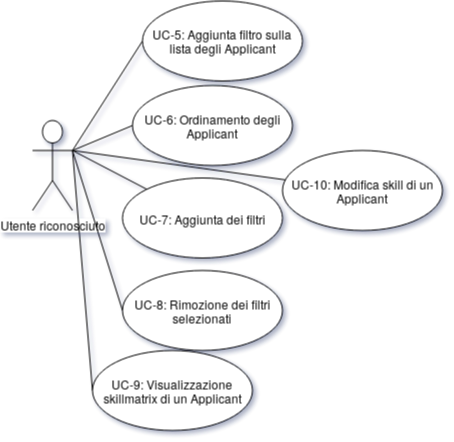

The diagram above was exported from draw.io. Its source (the exported page's mxGraphModel, read from the mxfile embedded in the PNG):
<mxGraphModel dx="801" dy="498" grid="1" gridSize="10" guides="1" tooltips="1" connect="1" arrows="1" fold="1" page="1" pageScale="1" pageWidth="827" pageHeight="1169" math="0" shadow="1">
  <root>
    <mxCell id="0" />
    <mxCell id="1" parent="0" />
    <mxCell id="1yLNEeEMAWHTHFnKsbkK-1" value="Utente riconosciuto" style="shape=umlActor;verticalLabelPosition=bottom;labelBackgroundColor=#ffffff;verticalAlign=top;html=1;outlineConnect=0;" parent="1" vertex="1">
      <mxGeometry x="100" y="160" width="40" height="90" as="geometry" />
    </mxCell>
    <mxCell id="1yLNEeEMAWHTHFnKsbkK-24" style="edgeStyle=none;rounded=0;orthogonalLoop=1;jettySize=auto;html=1;exitX=0;exitY=0.5;exitDx=0;exitDy=0;entryX=1;entryY=0.3333333333333333;entryDx=0;entryDy=0;entryPerimeter=0;endArrow=none;endFill=0;strokeColor=#000000;" parent="1" source="1yLNEeEMAWHTHFnKsbkK-19" target="1yLNEeEMAWHTHFnKsbkK-1" edge="1">
      <mxGeometry relative="1" as="geometry" />
    </mxCell>
    <mxCell id="1yLNEeEMAWHTHFnKsbkK-19" value="UC-5: Aggiunta filtro sulla lista degli Applicant" style="ellipse;whiteSpace=wrap;html=1;" parent="1" vertex="1">
      <mxGeometry x="210" y="40.5" width="160" height="80" as="geometry" />
    </mxCell>
    <mxCell id="dg_a2tmHGsQrq48iQiRw-12" style="orthogonalLoop=1;jettySize=auto;html=1;entryX=0.988;entryY=0.288;entryDx=0;entryDy=0;entryPerimeter=0;rounded=0;strokeColor=none;exitX=0;exitY=0.5;exitDx=0;exitDy=0;startArrow=block;startFill=0;" edge="1" parent="1" target="1yLNEeEMAWHTHFnKsbkK-19">
      <mxGeometry relative="1" as="geometry">
        <mxPoint x="440" y="60" as="sourcePoint" />
      </mxGeometry>
    </mxCell>
    <mxCell id="dg_a2tmHGsQrq48iQiRw-37" style="edgeStyle=none;rounded=0;orthogonalLoop=1;jettySize=auto;html=1;exitX=0;exitY=0.5;exitDx=0;exitDy=0;startArrow=none;startFill=0;endArrow=none;endFill=0;" edge="1" parent="1" source="dg_a2tmHGsQrq48iQiRw-31">
      <mxGeometry relative="1" as="geometry">
        <mxPoint x="140" y="190" as="targetPoint" />
      </mxGeometry>
    </mxCell>
    <mxCell id="dg_a2tmHGsQrq48iQiRw-31" value="UC-6: Ordinamento degli Applicant" style="ellipse;whiteSpace=wrap;html=1;" vertex="1" parent="1">
      <mxGeometry x="200" y="125" width="160" height="80" as="geometry" />
    </mxCell>
    <mxCell id="dg_a2tmHGsQrq48iQiRw-38" style="edgeStyle=none;rounded=0;orthogonalLoop=1;jettySize=auto;html=1;entryX=1;entryY=0.3333333333333333;entryDx=0;entryDy=0;entryPerimeter=0;startArrow=none;startFill=0;endArrow=none;endFill=0;" edge="1" parent="1" source="dg_a2tmHGsQrq48iQiRw-34" target="1yLNEeEMAWHTHFnKsbkK-1">
      <mxGeometry relative="1" as="geometry" />
    </mxCell>
    <mxCell id="dg_a2tmHGsQrq48iQiRw-34" value="UC-7: Aggiunta dei filtri" style="ellipse;whiteSpace=wrap;html=1;" vertex="1" parent="1">
      <mxGeometry x="190" y="217.5" width="160" height="80" as="geometry" />
    </mxCell>
    <mxCell id="dg_a2tmHGsQrq48iQiRw-39" style="edgeStyle=none;rounded=0;orthogonalLoop=1;jettySize=auto;html=1;exitX=0;exitY=0.5;exitDx=0;exitDy=0;startArrow=none;startFill=0;endArrow=none;endFill=0;" edge="1" parent="1" source="dg_a2tmHGsQrq48iQiRw-35">
      <mxGeometry relative="1" as="geometry">
        <mxPoint x="140" y="190" as="targetPoint" />
      </mxGeometry>
    </mxCell>
    <mxCell id="dg_a2tmHGsQrq48iQiRw-35" value="UC-8: Rimozione dei filtri selezionati" style="ellipse;whiteSpace=wrap;html=1;" vertex="1" parent="1">
      <mxGeometry x="190" y="310" width="160" height="80" as="geometry" />
    </mxCell>
    <mxCell id="dg_a2tmHGsQrq48iQiRw-40" style="edgeStyle=none;rounded=0;orthogonalLoop=1;jettySize=auto;html=1;exitX=0;exitY=0.5;exitDx=0;exitDy=0;startArrow=none;startFill=0;endArrow=none;endFill=0;" edge="1" parent="1" source="dg_a2tmHGsQrq48iQiRw-36">
      <mxGeometry relative="1" as="geometry">
        <mxPoint x="140" y="190" as="targetPoint" />
      </mxGeometry>
    </mxCell>
    <mxCell id="dg_a2tmHGsQrq48iQiRw-36" value="UC-9: Visualizzazione skillmatrix di un Applicant" style="ellipse;whiteSpace=wrap;html=1;" vertex="1" parent="1">
      <mxGeometry x="160" y="390" width="160" height="80" as="geometry" />
    </mxCell>
    <mxCell id="dg_a2tmHGsQrq48iQiRw-42" style="edgeStyle=none;rounded=0;orthogonalLoop=1;jettySize=auto;html=1;startArrow=none;startFill=0;endArrow=none;endFill=0;" edge="1" parent="1" source="dg_a2tmHGsQrq48iQiRw-41">
      <mxGeometry relative="1" as="geometry">
        <mxPoint x="140" y="190" as="targetPoint" />
      </mxGeometry>
    </mxCell>
    <mxCell id="dg_a2tmHGsQrq48iQiRw-41" value="UC-10: Modifica skill di un Applicant" style="ellipse;whiteSpace=wrap;html=1;" vertex="1" parent="1">
      <mxGeometry x="350" y="190" width="160" height="80" as="geometry" />
    </mxCell>
  </root>
</mxGraphModel>